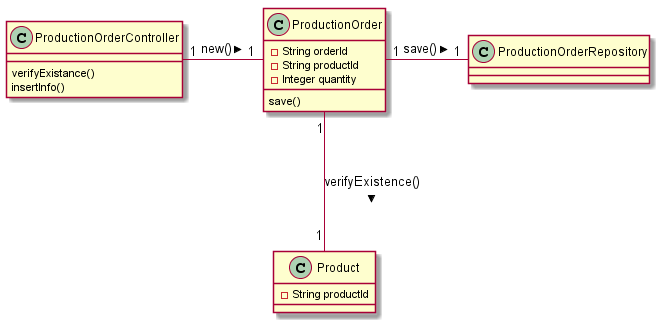

The diagram above was rendered by PlantUML. Its source (embedded in the PNG):
@startuml


class ProductionOrder {
  -String orderId
  -String productId
  -Integer quantity
  save()
}

class Product {
  -String productId
}

class ProductionOrderController {
  verifyExistance()
  insertInfo()
}

class ProductionOrderRepository {
}



ProductionOrder "1" --- "1" Product : verifyExistence() >
ProductionOrderController "1" - "1" ProductionOrder : new() >
ProductionOrder "1" - "1" ProductionOrderRepository : save() >

@enduml